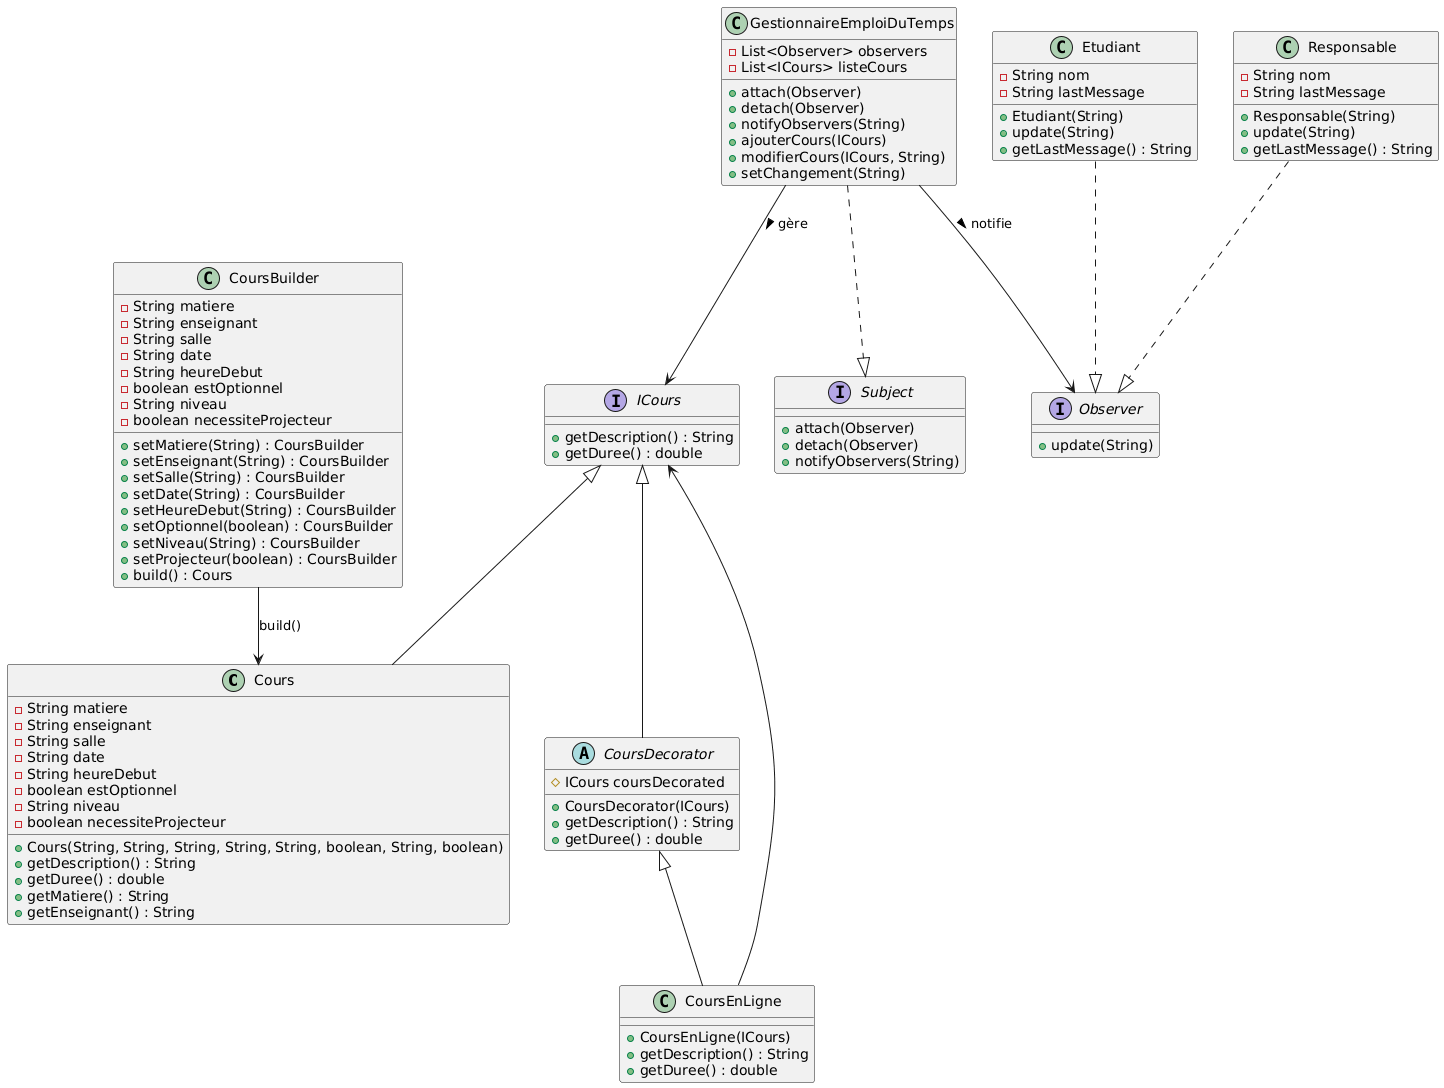

The diagram above was rendered by PlantUML. Its source (embedded in the PNG):
@startuml
' =====================================
'              BUILDER
' =====================================

class Cours {
    - String matiere
    - String enseignant
    - String salle
    - String date
    - String heureDebut
    - boolean estOptionnel
    - String niveau
    - boolean necessiteProjecteur

    + Cours(String, String, String, String, String, boolean, String, boolean)
    + getDescription() : String
    + getDuree() : double
    + getMatiere() : String
    + getEnseignant() : String
}

class CoursBuilder {
    - String matiere
    - String enseignant
    - String salle
    - String date
    - String heureDebut
    - boolean estOptionnel
    - String niveau
    - boolean necessiteProjecteur

    + setMatiere(String) : CoursBuilder
    + setEnseignant(String) : CoursBuilder
    + setSalle(String) : CoursBuilder
    + setDate(String) : CoursBuilder
    + setHeureDebut(String) : CoursBuilder
    + setOptionnel(boolean) : CoursBuilder
    + setNiveau(String) : CoursBuilder
    + setProjecteur(boolean) : CoursBuilder
    + build() : Cours
}

CoursBuilder --> Cours : "build()"

' =====================================
'              DECORATOR
' =====================================

interface ICours {
    + getDescription() : String
    + getDuree() : double
}

abstract class CoursDecorator {
    # ICours coursDecorated

    + CoursDecorator(ICours)
    + getDescription() : String
    + getDuree() : double
}

class CoursEnLigne {
    + CoursEnLigne(ICours)
    + getDescription() : String
    + getDuree() : double
}

ICours <|-- Cours
ICours <|-- CoursDecorator
CoursDecorator <|-- CoursEnLigne
CoursEnLigne --> ICours

' =====================================
'              OBSERVER
' =====================================

interface Observer {
    + update(String)
}

interface Subject {
    + attach(Observer)
    + detach(Observer)
    + notifyObservers(String)
}

class Etudiant {
    - String nom
    - String lastMessage

    + Etudiant(String)
    + update(String)
    + getLastMessage() : String
}

class Responsable {
    - String nom
    - String lastMessage

    + Responsable(String)
    + update(String)
    + getLastMessage() : String
}

class GestionnaireEmploiDuTemps {
    - List<Observer> observers
    - List<ICours> listeCours

    + attach(Observer)
    + detach(Observer)
    + notifyObservers(String)
    + ajouterCours(ICours)
    + modifierCours(ICours, String)
    + setChangement(String)
}

GestionnaireEmploiDuTemps ..|> Subject
Etudiant ..|> Observer
Responsable ..|> Observer

GestionnaireEmploiDuTemps --> Observer : "notifie >"
GestionnaireEmploiDuTemps --> ICours : "gère >"
@enduml